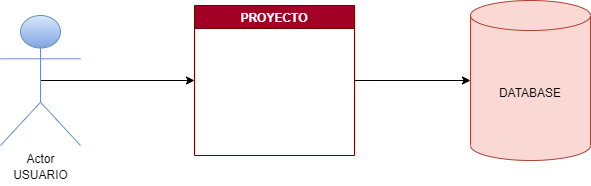

The diagram above was exported from draw.io. Its source (the exported page's mxGraphModel, read from the mxfile embedded in the PNG):
<mxGraphModel dx="868" dy="393" grid="1" gridSize="10" guides="1" tooltips="1" connect="1" arrows="1" fold="1" page="1" pageScale="1" pageWidth="827" pageHeight="1169" math="0" shadow="0">
  <root>
    <mxCell id="0" />
    <mxCell id="1" parent="0" />
    <mxCell id="7csDbv9LkYYp0_RWdLh2-3" value="" style="edgeStyle=orthogonalEdgeStyle;rounded=0;orthogonalLoop=1;jettySize=auto;html=1;exitX=0.5;exitY=0.5;exitDx=0;exitDy=0;exitPerimeter=0;" edge="1" parent="1" source="7csDbv9LkYYp0_RWdLh2-9" target="7csDbv9LkYYp0_RWdLh2-2">
      <mxGeometry relative="1" as="geometry">
        <mxPoint x="230" y="200" as="sourcePoint" />
      </mxGeometry>
    </mxCell>
    <mxCell id="7csDbv9LkYYp0_RWdLh2-8" style="edgeStyle=orthogonalEdgeStyle;rounded=0;orthogonalLoop=1;jettySize=auto;html=1;entryX=0;entryY=0.5;entryDx=0;entryDy=0;entryPerimeter=0;" edge="1" parent="1" source="7csDbv9LkYYp0_RWdLh2-2" target="7csDbv9LkYYp0_RWdLh2-6">
      <mxGeometry relative="1" as="geometry" />
    </mxCell>
    <mxCell id="7csDbv9LkYYp0_RWdLh2-2" value="PROYECTO" style="swimlane;fillColor=#a20025;strokeColor=#6F0000;fontColor=#ffffff;" vertex="1" parent="1">
      <mxGeometry x="334" y="120" width="160" height="150" as="geometry" />
    </mxCell>
    <mxCell id="7csDbv9LkYYp0_RWdLh2-6" value="DATABASE" style="shape=cylinder3;whiteSpace=wrap;html=1;boundedLbl=1;backgroundOutline=1;size=15;strokeColor=#ae4132;fillColor=#fad9d5;" vertex="1" parent="1">
      <mxGeometry x="610" y="115" width="120" height="160" as="geometry" />
    </mxCell>
    <mxCell id="7csDbv9LkYYp0_RWdLh2-9" value="Actor" style="shape=umlActor;verticalLabelPosition=bottom;verticalAlign=top;html=1;outlineConnect=0;strokeColor=#6c8ebf;fillColor=#dae8fc;gradientColor=#7ea6e0;" vertex="1" parent="1">
      <mxGeometry x="140" y="130" width="80" height="130" as="geometry" />
    </mxCell>
    <mxCell id="7csDbv9LkYYp0_RWdLh2-10" value="USUARIO" style="text;html=1;align=center;verticalAlign=middle;resizable=0;points=[];autosize=1;strokeColor=none;fillColor=none;" vertex="1" parent="1">
      <mxGeometry x="145" y="280" width="70" height="20" as="geometry" />
    </mxCell>
  </root>
</mxGraphModel>